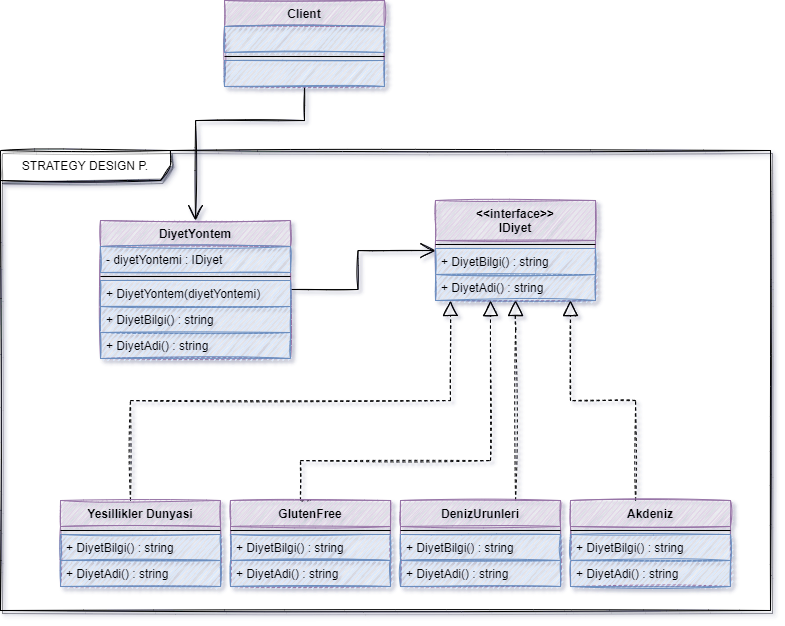

The diagram above was exported from draw.io. Its source (the exported page's mxGraphModel, read from the mxfile embedded in the PNG):
<mxGraphModel dx="1311" dy="911" grid="1" gridSize="10" guides="1" tooltips="1" connect="1" arrows="1" fold="1" page="1" pageScale="1" pageWidth="827" pageHeight="1169" math="0" shadow="0">
  <root>
    <mxCell id="YLHpnBGQeJsQQBsGlJBv-0" />
    <mxCell id="YLHpnBGQeJsQQBsGlJBv-1" parent="YLHpnBGQeJsQQBsGlJBv-0" />
    <mxCell id="aZq3O5-h3hXjkDtdmYsY-0" value="STRATEGY DESIGN P." style="shape=umlFrame;whiteSpace=wrap;html=1;shadow=1;sketch=1;width=170;height=30;" vertex="1" parent="YLHpnBGQeJsQQBsGlJBv-1">
      <mxGeometry x="29" y="370" width="770" height="460" as="geometry" />
    </mxCell>
    <mxCell id="aZq3O5-h3hXjkDtdmYsY-1" value="&lt;&lt;interface&gt;&gt;&#10;IDiyet" style="swimlane;fontStyle=1;align=center;verticalAlign=top;childLayout=stackLayout;horizontal=1;startSize=40;horizontalStack=0;resizeParent=1;resizeParentMax=0;resizeLast=0;collapsible=1;marginBottom=0;fillColor=#e1d5e7;strokeColor=#9673a6;shadow=0;sketch=1;" vertex="1" parent="YLHpnBGQeJsQQBsGlJBv-1">
      <mxGeometry x="464" y="420" width="160" height="100" as="geometry" />
    </mxCell>
    <mxCell id="aZq3O5-h3hXjkDtdmYsY-2" value="" style="line;strokeWidth=1;fillColor=none;align=left;verticalAlign=middle;spacingTop=-1;spacingLeft=3;spacingRight=3;rotatable=0;labelPosition=right;points=[];portConstraint=eastwest;" vertex="1" parent="aZq3O5-h3hXjkDtdmYsY-1">
      <mxGeometry y="40" width="160" height="8" as="geometry" />
    </mxCell>
    <mxCell id="aZq3O5-h3hXjkDtdmYsY-3" value="+ DiyetBilgi() : string" style="text;strokeColor=#6c8ebf;fillColor=#dae8fc;align=left;verticalAlign=top;spacingLeft=4;spacingRight=4;overflow=hidden;rotatable=0;points=[[0,0.5],[1,0.5]];portConstraint=eastwest;sketch=1;" vertex="1" parent="aZq3O5-h3hXjkDtdmYsY-1">
      <mxGeometry y="48" width="160" height="26" as="geometry" />
    </mxCell>
    <mxCell id="aZq3O5-h3hXjkDtdmYsY-4" value="+ DiyetAdi() : string" style="text;strokeColor=#6c8ebf;fillColor=#dae8fc;align=left;verticalAlign=top;spacingLeft=4;spacingRight=4;overflow=hidden;rotatable=0;points=[[0,0.5],[1,0.5]];portConstraint=eastwest;sketch=1;" vertex="1" parent="aZq3O5-h3hXjkDtdmYsY-1">
      <mxGeometry y="74" width="160" height="26" as="geometry" />
    </mxCell>
    <mxCell id="aZq3O5-h3hXjkDtdmYsY-5" style="edgeStyle=orthogonalEdgeStyle;rounded=0;sketch=1;jumpSize=9;orthogonalLoop=1;jettySize=auto;html=1;startArrow=none;startFill=0;endArrow=block;endFill=0;startSize=13;endSize=13;dashed=1;" edge="1" parent="YLHpnBGQeJsQQBsGlJBv-1" source="aZq3O5-h3hXjkDtdmYsY-6" target="aZq3O5-h3hXjkDtdmYsY-1">
      <mxGeometry relative="1" as="geometry">
        <Array as="points">
          <mxPoint x="159" y="620" />
          <mxPoint x="479" y="620" />
        </Array>
      </mxGeometry>
    </mxCell>
    <mxCell id="aZq3O5-h3hXjkDtdmYsY-6" value="Yesillikler Dunyasi" style="swimlane;fontStyle=1;align=center;verticalAlign=top;childLayout=stackLayout;horizontal=1;startSize=26;horizontalStack=0;resizeParent=1;resizeParentMax=0;resizeLast=0;collapsible=1;marginBottom=0;fillColor=#e1d5e7;strokeColor=#9673a6;shadow=0;sketch=1;" vertex="1" parent="YLHpnBGQeJsQQBsGlJBv-1">
      <mxGeometry x="89" y="720" width="160" height="86" as="geometry" />
    </mxCell>
    <mxCell id="aZq3O5-h3hXjkDtdmYsY-7" value="" style="line;strokeWidth=1;fillColor=none;align=left;verticalAlign=middle;spacingTop=-1;spacingLeft=3;spacingRight=3;rotatable=0;labelPosition=right;points=[];portConstraint=eastwest;" vertex="1" parent="aZq3O5-h3hXjkDtdmYsY-6">
      <mxGeometry y="26" width="160" height="8" as="geometry" />
    </mxCell>
    <mxCell id="aZq3O5-h3hXjkDtdmYsY-8" value="+ DiyetBilgi() : string" style="text;strokeColor=#6c8ebf;fillColor=#dae8fc;align=left;verticalAlign=top;spacingLeft=4;spacingRight=4;overflow=hidden;rotatable=0;points=[[0,0.5],[1,0.5]];portConstraint=eastwest;sketch=1;" vertex="1" parent="aZq3O5-h3hXjkDtdmYsY-6">
      <mxGeometry y="34" width="160" height="26" as="geometry" />
    </mxCell>
    <mxCell id="aZq3O5-h3hXjkDtdmYsY-9" value="+ DiyetAdi() : string" style="text;strokeColor=#6c8ebf;fillColor=#dae8fc;align=left;verticalAlign=top;spacingLeft=4;spacingRight=4;overflow=hidden;rotatable=0;points=[[0,0.5],[1,0.5]];portConstraint=eastwest;sketch=1;" vertex="1" parent="aZq3O5-h3hXjkDtdmYsY-6">
      <mxGeometry y="60" width="160" height="26" as="geometry" />
    </mxCell>
    <mxCell id="aZq3O5-h3hXjkDtdmYsY-10" style="edgeStyle=orthogonalEdgeStyle;rounded=0;sketch=1;jumpSize=9;orthogonalLoop=1;jettySize=auto;html=1;dashed=1;startArrow=none;startFill=0;endArrow=block;endFill=0;startSize=13;endSize=13;exitX=0.5;exitY=0;exitDx=0;exitDy=0;" edge="1" parent="YLHpnBGQeJsQQBsGlJBv-1" source="aZq3O5-h3hXjkDtdmYsY-11" target="aZq3O5-h3hXjkDtdmYsY-1">
      <mxGeometry relative="1" as="geometry">
        <Array as="points">
          <mxPoint x="329" y="720" />
          <mxPoint x="329" y="680" />
          <mxPoint x="519" y="680" />
        </Array>
      </mxGeometry>
    </mxCell>
    <mxCell id="aZq3O5-h3hXjkDtdmYsY-11" value="GlutenFree" style="swimlane;fontStyle=1;align=center;verticalAlign=top;childLayout=stackLayout;horizontal=1;startSize=26;horizontalStack=0;resizeParent=1;resizeParentMax=0;resizeLast=0;collapsible=1;marginBottom=0;fillColor=#e1d5e7;strokeColor=#9673a6;shadow=0;sketch=1;" vertex="1" parent="YLHpnBGQeJsQQBsGlJBv-1">
      <mxGeometry x="259" y="720" width="160" height="86" as="geometry" />
    </mxCell>
    <mxCell id="aZq3O5-h3hXjkDtdmYsY-12" value="" style="line;strokeWidth=1;fillColor=none;align=left;verticalAlign=middle;spacingTop=-1;spacingLeft=3;spacingRight=3;rotatable=0;labelPosition=right;points=[];portConstraint=eastwest;" vertex="1" parent="aZq3O5-h3hXjkDtdmYsY-11">
      <mxGeometry y="26" width="160" height="8" as="geometry" />
    </mxCell>
    <mxCell id="aZq3O5-h3hXjkDtdmYsY-13" value="+ DiyetBilgi() : string" style="text;strokeColor=#6c8ebf;fillColor=#dae8fc;align=left;verticalAlign=top;spacingLeft=4;spacingRight=4;overflow=hidden;rotatable=0;points=[[0,0.5],[1,0.5]];portConstraint=eastwest;sketch=1;" vertex="1" parent="aZq3O5-h3hXjkDtdmYsY-11">
      <mxGeometry y="34" width="160" height="26" as="geometry" />
    </mxCell>
    <mxCell id="aZq3O5-h3hXjkDtdmYsY-14" value="+ DiyetAdi() : string" style="text;strokeColor=#6c8ebf;fillColor=#dae8fc;align=left;verticalAlign=top;spacingLeft=4;spacingRight=4;overflow=hidden;rotatable=0;points=[[0,0.5],[1,0.5]];portConstraint=eastwest;sketch=1;" vertex="1" parent="aZq3O5-h3hXjkDtdmYsY-11">
      <mxGeometry y="60" width="160" height="26" as="geometry" />
    </mxCell>
    <mxCell id="aZq3O5-h3hXjkDtdmYsY-15" style="edgeStyle=orthogonalEdgeStyle;rounded=0;sketch=1;jumpSize=9;orthogonalLoop=1;jettySize=auto;html=1;dashed=1;startArrow=none;startFill=0;endArrow=block;endFill=0;startSize=13;endSize=13;" edge="1" parent="YLHpnBGQeJsQQBsGlJBv-1" source="aZq3O5-h3hXjkDtdmYsY-16" target="aZq3O5-h3hXjkDtdmYsY-1">
      <mxGeometry relative="1" as="geometry">
        <Array as="points">
          <mxPoint x="664" y="620" />
          <mxPoint x="599" y="620" />
        </Array>
      </mxGeometry>
    </mxCell>
    <mxCell id="aZq3O5-h3hXjkDtdmYsY-16" value="Akdeniz" style="swimlane;fontStyle=1;align=center;verticalAlign=top;childLayout=stackLayout;horizontal=1;startSize=26;horizontalStack=0;resizeParent=1;resizeParentMax=0;resizeLast=0;collapsible=1;marginBottom=0;fillColor=#e1d5e7;strokeColor=#9673a6;shadow=0;sketch=1;" vertex="1" parent="YLHpnBGQeJsQQBsGlJBv-1">
      <mxGeometry x="599" y="720" width="160" height="86" as="geometry" />
    </mxCell>
    <mxCell id="aZq3O5-h3hXjkDtdmYsY-17" value="" style="line;strokeWidth=1;fillColor=none;align=left;verticalAlign=middle;spacingTop=-1;spacingLeft=3;spacingRight=3;rotatable=0;labelPosition=right;points=[];portConstraint=eastwest;" vertex="1" parent="aZq3O5-h3hXjkDtdmYsY-16">
      <mxGeometry y="26" width="160" height="8" as="geometry" />
    </mxCell>
    <mxCell id="aZq3O5-h3hXjkDtdmYsY-18" value="+ DiyetBilgi() : string" style="text;strokeColor=#6c8ebf;fillColor=#dae8fc;align=left;verticalAlign=top;spacingLeft=4;spacingRight=4;overflow=hidden;rotatable=0;points=[[0,0.5],[1,0.5]];portConstraint=eastwest;sketch=1;" vertex="1" parent="aZq3O5-h3hXjkDtdmYsY-16">
      <mxGeometry y="34" width="160" height="26" as="geometry" />
    </mxCell>
    <mxCell id="aZq3O5-h3hXjkDtdmYsY-19" value="+ DiyetAdi() : string" style="text;strokeColor=#6c8ebf;fillColor=#dae8fc;align=left;verticalAlign=top;spacingLeft=4;spacingRight=4;overflow=hidden;rotatable=0;points=[[0,0.5],[1,0.5]];portConstraint=eastwest;sketch=1;" vertex="1" parent="aZq3O5-h3hXjkDtdmYsY-16">
      <mxGeometry y="60" width="160" height="26" as="geometry" />
    </mxCell>
    <mxCell id="aZq3O5-h3hXjkDtdmYsY-20" style="edgeStyle=orthogonalEdgeStyle;rounded=0;sketch=1;jumpSize=9;orthogonalLoop=1;jettySize=auto;html=1;dashed=1;startArrow=none;startFill=0;endArrow=block;endFill=0;startSize=13;endSize=13;" edge="1" parent="YLHpnBGQeJsQQBsGlJBv-1" source="aZq3O5-h3hXjkDtdmYsY-21" target="aZq3O5-h3hXjkDtdmYsY-1">
      <mxGeometry relative="1" as="geometry">
        <Array as="points">
          <mxPoint x="544" y="550" />
          <mxPoint x="544" y="550" />
        </Array>
      </mxGeometry>
    </mxCell>
    <mxCell id="aZq3O5-h3hXjkDtdmYsY-21" value="DenizUrunleri" style="swimlane;fontStyle=1;align=center;verticalAlign=top;childLayout=stackLayout;horizontal=1;startSize=26;horizontalStack=0;resizeParent=1;resizeParentMax=0;resizeLast=0;collapsible=1;marginBottom=0;fillColor=#e1d5e7;strokeColor=#9673a6;shadow=0;sketch=1;" vertex="1" parent="YLHpnBGQeJsQQBsGlJBv-1">
      <mxGeometry x="429" y="720" width="160" height="86" as="geometry" />
    </mxCell>
    <mxCell id="aZq3O5-h3hXjkDtdmYsY-22" value="" style="line;strokeWidth=1;fillColor=none;align=left;verticalAlign=middle;spacingTop=-1;spacingLeft=3;spacingRight=3;rotatable=0;labelPosition=right;points=[];portConstraint=eastwest;" vertex="1" parent="aZq3O5-h3hXjkDtdmYsY-21">
      <mxGeometry y="26" width="160" height="8" as="geometry" />
    </mxCell>
    <mxCell id="aZq3O5-h3hXjkDtdmYsY-23" value="+ DiyetBilgi() : string" style="text;strokeColor=#6c8ebf;fillColor=#dae8fc;align=left;verticalAlign=top;spacingLeft=4;spacingRight=4;overflow=hidden;rotatable=0;points=[[0,0.5],[1,0.5]];portConstraint=eastwest;sketch=1;" vertex="1" parent="aZq3O5-h3hXjkDtdmYsY-21">
      <mxGeometry y="34" width="160" height="26" as="geometry" />
    </mxCell>
    <mxCell id="aZq3O5-h3hXjkDtdmYsY-24" value="+ DiyetAdi() : string" style="text;strokeColor=#6c8ebf;fillColor=#dae8fc;align=left;verticalAlign=top;spacingLeft=4;spacingRight=4;overflow=hidden;rotatable=0;points=[[0,0.5],[1,0.5]];portConstraint=eastwest;sketch=1;" vertex="1" parent="aZq3O5-h3hXjkDtdmYsY-21">
      <mxGeometry y="60" width="160" height="26" as="geometry" />
    </mxCell>
    <mxCell id="aZq3O5-h3hXjkDtdmYsY-25" style="edgeStyle=orthogonalEdgeStyle;rounded=0;sketch=1;orthogonalLoop=1;jettySize=auto;html=1;endSize=13;startSize=13;endArrow=open;endFill=0;" edge="1" parent="YLHpnBGQeJsQQBsGlJBv-1" source="aZq3O5-h3hXjkDtdmYsY-26" target="aZq3O5-h3hXjkDtdmYsY-1">
      <mxGeometry relative="1" as="geometry" />
    </mxCell>
    <mxCell id="aZq3O5-h3hXjkDtdmYsY-26" value="DiyetYontem" style="swimlane;fontStyle=1;align=center;verticalAlign=top;childLayout=stackLayout;horizontal=1;startSize=26;horizontalStack=0;resizeParent=1;resizeParentMax=0;resizeLast=0;collapsible=1;marginBottom=0;fillColor=#e1d5e7;strokeColor=#9673a6;shadow=0;sketch=1;" vertex="1" parent="YLHpnBGQeJsQQBsGlJBv-1">
      <mxGeometry x="129" y="440" width="190" height="138" as="geometry" />
    </mxCell>
    <mxCell id="aZq3O5-h3hXjkDtdmYsY-27" value="- diyetYontemi : IDiyet" style="text;strokeColor=#6c8ebf;fillColor=#dae8fc;align=left;verticalAlign=top;spacingLeft=4;spacingRight=4;overflow=hidden;rotatable=0;points=[[0,0.5],[1,0.5]];portConstraint=eastwest;sketch=1;" vertex="1" parent="aZq3O5-h3hXjkDtdmYsY-26">
      <mxGeometry y="26" width="190" height="26" as="geometry" />
    </mxCell>
    <mxCell id="aZq3O5-h3hXjkDtdmYsY-28" value="" style="line;strokeWidth=1;fillColor=none;align=left;verticalAlign=middle;spacingTop=-1;spacingLeft=3;spacingRight=3;rotatable=0;labelPosition=right;points=[];portConstraint=eastwest;" vertex="1" parent="aZq3O5-h3hXjkDtdmYsY-26">
      <mxGeometry y="52" width="190" height="8" as="geometry" />
    </mxCell>
    <mxCell id="aZq3O5-h3hXjkDtdmYsY-29" value="+ DiyetYontem(diyetYontemi) &#10;" style="text;strokeColor=#6c8ebf;fillColor=#dae8fc;align=left;verticalAlign=top;spacingLeft=4;spacingRight=4;overflow=hidden;rotatable=0;points=[[0,0.5],[1,0.5]];portConstraint=eastwest;sketch=1;" vertex="1" parent="aZq3O5-h3hXjkDtdmYsY-26">
      <mxGeometry y="60" width="190" height="26" as="geometry" />
    </mxCell>
    <mxCell id="aZq3O5-h3hXjkDtdmYsY-30" value="+ DiyetBilgi() : string" style="text;strokeColor=#6c8ebf;fillColor=#dae8fc;align=left;verticalAlign=top;spacingLeft=4;spacingRight=4;overflow=hidden;rotatable=0;points=[[0,0.5],[1,0.5]];portConstraint=eastwest;sketch=1;" vertex="1" parent="aZq3O5-h3hXjkDtdmYsY-26">
      <mxGeometry y="86" width="190" height="26" as="geometry" />
    </mxCell>
    <mxCell id="aZq3O5-h3hXjkDtdmYsY-31" value="+ DiyetAdi() : string" style="text;strokeColor=#6c8ebf;fillColor=#dae8fc;align=left;verticalAlign=top;spacingLeft=4;spacingRight=4;overflow=hidden;rotatable=0;points=[[0,0.5],[1,0.5]];portConstraint=eastwest;sketch=1;" vertex="1" parent="aZq3O5-h3hXjkDtdmYsY-26">
      <mxGeometry y="112" width="190" height="26" as="geometry" />
    </mxCell>
    <mxCell id="Px4hPcgg2PIXd8UQ55n7-4" style="edgeStyle=orthogonalEdgeStyle;rounded=0;orthogonalLoop=1;jettySize=auto;html=1;endArrow=open;endFill=0;startSize=13;endSize=13;sketch=1;" edge="1" parent="YLHpnBGQeJsQQBsGlJBv-1" source="Px4hPcgg2PIXd8UQ55n7-0" target="aZq3O5-h3hXjkDtdmYsY-26">
      <mxGeometry relative="1" as="geometry">
        <Array as="points">
          <mxPoint x="333" y="340" />
          <mxPoint x="224" y="340" />
        </Array>
      </mxGeometry>
    </mxCell>
    <mxCell id="Px4hPcgg2PIXd8UQ55n7-0" value="Client" style="swimlane;fontStyle=1;align=center;verticalAlign=top;childLayout=stackLayout;horizontal=1;startSize=26;horizontalStack=0;resizeParent=1;resizeParentMax=0;resizeLast=0;collapsible=1;marginBottom=0;fillColor=#e1d5e7;strokeColor=#9673a6;shadow=0;sketch=1;" vertex="1" parent="YLHpnBGQeJsQQBsGlJBv-1">
      <mxGeometry x="253" y="220" width="160" height="86" as="geometry" />
    </mxCell>
    <mxCell id="Px4hPcgg2PIXd8UQ55n7-1" value="" style="text;strokeColor=#6c8ebf;fillColor=#dae8fc;align=left;verticalAlign=top;spacingLeft=4;spacingRight=4;overflow=hidden;rotatable=0;points=[[0,0.5],[1,0.5]];portConstraint=eastwest;sketch=1;" vertex="1" parent="Px4hPcgg2PIXd8UQ55n7-0">
      <mxGeometry y="26" width="160" height="26" as="geometry" />
    </mxCell>
    <mxCell id="Px4hPcgg2PIXd8UQ55n7-2" value="" style="line;strokeWidth=1;fillColor=none;align=left;verticalAlign=middle;spacingTop=-1;spacingLeft=3;spacingRight=3;rotatable=0;labelPosition=right;points=[];portConstraint=eastwest;" vertex="1" parent="Px4hPcgg2PIXd8UQ55n7-0">
      <mxGeometry y="52" width="160" height="8" as="geometry" />
    </mxCell>
    <mxCell id="Px4hPcgg2PIXd8UQ55n7-3" value="" style="text;strokeColor=#6c8ebf;fillColor=#dae8fc;align=left;verticalAlign=top;spacingLeft=4;spacingRight=4;overflow=hidden;rotatable=0;points=[[0,0.5],[1,0.5]];portConstraint=eastwest;sketch=1;" vertex="1" parent="Px4hPcgg2PIXd8UQ55n7-0">
      <mxGeometry y="60" width="160" height="26" as="geometry" />
    </mxCell>
  </root>
</mxGraphModel>